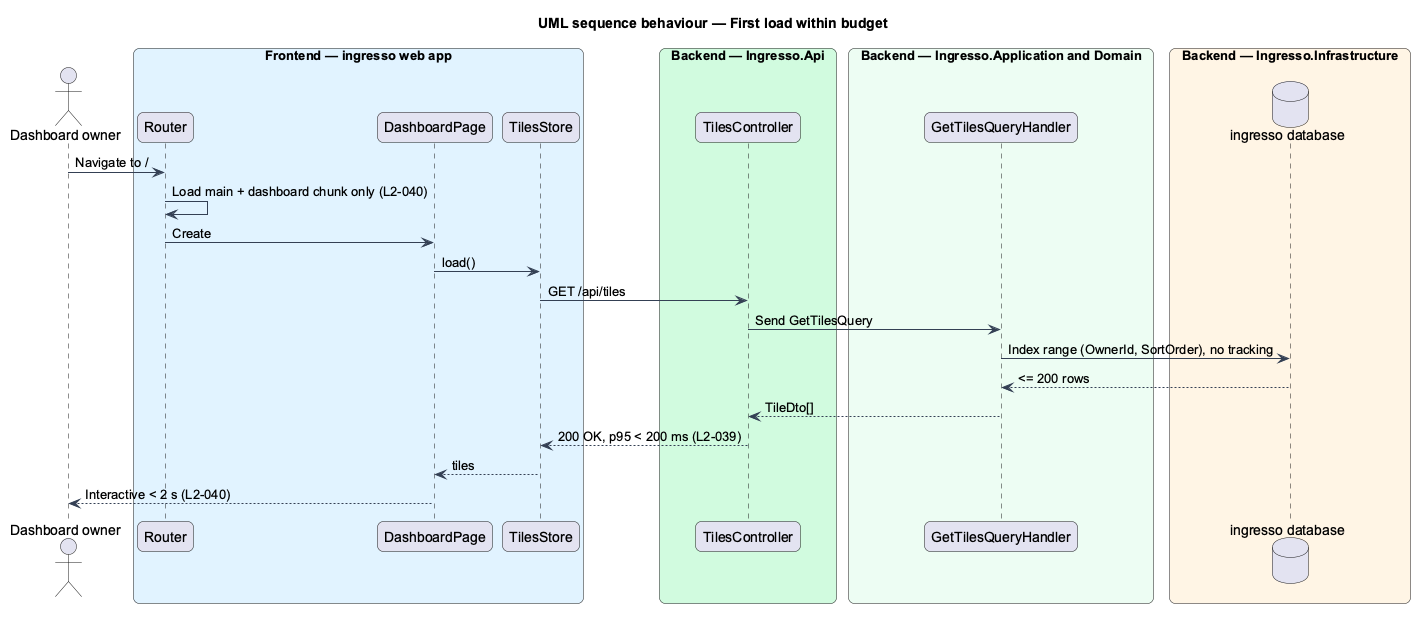

The diagram above was rendered by PlantUML. Its source (embedded in the PNG):
@startuml
title UML sequence behaviour — First load within budget
skinparam backgroundColor #FFFFFF
skinparam shadowing false
skinparam roundcorner 12
skinparam defaultFontName Arial
skinparam ArrowColor #344054
skinparam rectangle {
  BorderColor #344054
  FontColor #101828
}
skinparam package {
  BorderColor #667085
  FontColor #101828
  BackgroundColor #F9FAFB
}
actor "Dashboard owner" as actor
box "Frontend — ingresso web app" #E0F2FE
  participant "Router" as router
  participant "DashboardPage" as page
  participant "TilesStore" as store
end box
box "Backend — Ingresso.Api" #D1FADF
  participant "TilesController" as controller
end box
box "Backend — Ingresso.Application and Domain" #ECFDF3
  participant "GetTilesQueryHandler" as handler
end box
box "Backend — Ingresso.Infrastructure" #FFF4E5
  database "ingresso database" as db
end box
actor -> router : Navigate to /
router -> router : Load main + dashboard chunk only (L2-040)
router -> page : Create
page -> store : load()
store -> controller : GET /api/tiles
controller -> handler : Send GetTilesQuery
handler -> db : Index range (OwnerId, SortOrder), no tracking
db --> handler : <= 200 rows
handler --> controller : TileDto[]
controller --> store : 200 OK, p95 < 200 ms (L2-039)
store --> page : tiles
page --> actor : Interactive < 2 s (L2-040)
@enduml